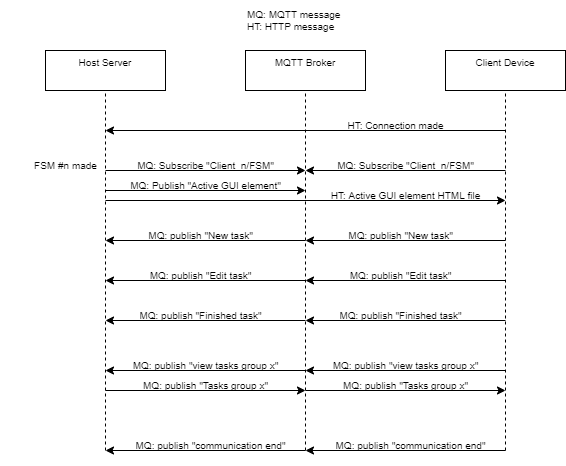

The diagram above was exported from draw.io. Its source (the exported page's mxGraphModel, read from the mxfile embedded in the PNG):
<mxGraphModel dx="1026" dy="719" grid="1" gridSize="10" guides="1" tooltips="1" connect="1" arrows="1" fold="1" page="0" pageScale="1" pageWidth="827" pageHeight="1169" math="0" shadow="0">
  <root>
    <mxCell id="0" />
    <mxCell id="1" parent="0" />
    <mxCell id="PgFEa8nSVWUeqGzZV6Sg-1" value="Host Server" style="rounded=0;whiteSpace=wrap;html=1;verticalAlign=top;fontSize=10;" parent="1" vertex="1">
      <mxGeometry x="280" y="240" width="120" height="40" as="geometry" />
    </mxCell>
    <mxCell id="PgFEa8nSVWUeqGzZV6Sg-2" value="MQTT Broker" style="rounded=0;whiteSpace=wrap;html=1;verticalAlign=top;fontSize=10;" parent="1" vertex="1">
      <mxGeometry x="480" y="240" width="120" height="40" as="geometry" />
    </mxCell>
    <mxCell id="PgFEa8nSVWUeqGzZV6Sg-3" value="Client Device" style="rounded=0;whiteSpace=wrap;html=1;verticalAlign=top;fontSize=10;" parent="1" vertex="1">
      <mxGeometry x="680" y="240" width="120" height="40" as="geometry" />
    </mxCell>
    <mxCell id="PgFEa8nSVWUeqGzZV6Sg-4" value="" style="endArrow=none;dashed=1;html=1;entryX=0.5;entryY=1;entryDx=0;entryDy=0;sourcePerimeterSpacing=0;fontSize=10;" parent="1" target="PgFEa8nSVWUeqGzZV6Sg-1" edge="1">
      <mxGeometry width="50" height="50" relative="1" as="geometry">
        <mxPoint x="340" y="640" as="sourcePoint" />
        <mxPoint x="330" y="370" as="targetPoint" />
      </mxGeometry>
    </mxCell>
    <mxCell id="PgFEa8nSVWUeqGzZV6Sg-5" value="" style="endArrow=none;dashed=1;html=1;entryX=0.5;entryY=1;entryDx=0;entryDy=0;sourcePerimeterSpacing=0;fontSize=10;" parent="1" target="PgFEa8nSVWUeqGzZV6Sg-2" edge="1">
      <mxGeometry width="50" height="50" relative="1" as="geometry">
        <mxPoint x="540" y="640" as="sourcePoint" />
        <mxPoint x="519.5" y="300" as="targetPoint" />
      </mxGeometry>
    </mxCell>
    <mxCell id="PgFEa8nSVWUeqGzZV6Sg-6" value="" style="endArrow=none;dashed=1;html=1;entryX=0.5;entryY=1;entryDx=0;entryDy=0;sourcePerimeterSpacing=0;jumpStyle=none;fontSize=10;" parent="1" target="PgFEa8nSVWUeqGzZV6Sg-3" edge="1">
      <mxGeometry width="50" height="50" relative="1" as="geometry">
        <mxPoint x="740" y="640" as="sourcePoint" />
        <mxPoint x="759.5" y="300" as="targetPoint" />
      </mxGeometry>
    </mxCell>
    <mxCell id="PgFEa8nSVWUeqGzZV6Sg-7" value="MQ: MQTT message&lt;br style=&quot;font-size: 10px;&quot;&gt;HT: HTTP message" style="text;html=1;align=left;verticalAlign=middle;resizable=0;points=[];autosize=1;strokeColor=none;fillColor=none;fontSize=10;" parent="1" vertex="1">
      <mxGeometry x="480" y="190" width="120" height="40" as="geometry" />
    </mxCell>
    <mxCell id="PgFEa8nSVWUeqGzZV6Sg-14" value="" style="group" parent="1" vertex="1" connectable="0">
      <mxGeometry x="340" y="360" width="200" height="30" as="geometry" />
    </mxCell>
    <mxCell id="PgFEa8nSVWUeqGzZV6Sg-15" value="" style="endArrow=classic;html=1;sourcePerimeterSpacing=0;jumpStyle=none;fontSize=10;" parent="PgFEa8nSVWUeqGzZV6Sg-14" edge="1">
      <mxGeometry width="50" height="50" relative="1" as="geometry">
        <mxPoint y="20" as="sourcePoint" />
        <mxPoint x="200" y="20" as="targetPoint" />
      </mxGeometry>
    </mxCell>
    <mxCell id="PgFEa8nSVWUeqGzZV6Sg-16" value="MQ: Publish &quot;Active GUI element&quot;" style="text;html=1;align=center;verticalAlign=middle;resizable=0;points=[];autosize=1;strokeColor=none;fillColor=none;fontSize=10;" parent="PgFEa8nSVWUeqGzZV6Sg-14" vertex="1">
      <mxGeometry x="15" width="170" height="30" as="geometry" />
    </mxCell>
    <mxCell id="PgFEa8nSVWUeqGzZV6Sg-17" value="" style="group" parent="1" vertex="1" connectable="0">
      <mxGeometry x="340" y="370" width="400" height="30" as="geometry" />
    </mxCell>
    <mxCell id="PgFEa8nSVWUeqGzZV6Sg-18" value="" style="endArrow=classic;html=1;sourcePerimeterSpacing=0;jumpStyle=none;fontSize=10;" parent="PgFEa8nSVWUeqGzZV6Sg-17" edge="1">
      <mxGeometry width="50" height="50" relative="1" as="geometry">
        <mxPoint y="20" as="sourcePoint" />
        <mxPoint x="400" y="20" as="targetPoint" />
      </mxGeometry>
    </mxCell>
    <mxCell id="PgFEa8nSVWUeqGzZV6Sg-19" value="HT: Active GUI element HTML file" style="text;html=1;align=center;verticalAlign=middle;resizable=0;points=[];autosize=1;strokeColor=none;fillColor=none;fontSize=10;" parent="PgFEa8nSVWUeqGzZV6Sg-17" vertex="1">
      <mxGeometry x="215" width="170" height="30" as="geometry" />
    </mxCell>
    <mxCell id="PgFEa8nSVWUeqGzZV6Sg-20" value="" style="group" parent="1" vertex="1" connectable="0">
      <mxGeometry x="540" y="340" width="200" height="30" as="geometry" />
    </mxCell>
    <mxCell id="PgFEa8nSVWUeqGzZV6Sg-21" value="MQ: Subscribe &quot;Client_n/FSM&quot;" style="text;html=1;align=center;verticalAlign=middle;resizable=0;points=[];autosize=1;strokeColor=none;fillColor=none;fontSize=10;" parent="PgFEa8nSVWUeqGzZV6Sg-20" vertex="1">
      <mxGeometry x="20" width="160" height="30" as="geometry" />
    </mxCell>
    <mxCell id="PgFEa8nSVWUeqGzZV6Sg-22" value="" style="endArrow=classic;html=1;sourcePerimeterSpacing=0;jumpStyle=none;fontSize=10;" parent="PgFEa8nSVWUeqGzZV6Sg-20" edge="1">
      <mxGeometry width="50" height="50" relative="1" as="geometry">
        <mxPoint x="200" y="20" as="sourcePoint" />
        <mxPoint y="20" as="targetPoint" />
      </mxGeometry>
    </mxCell>
    <mxCell id="PgFEa8nSVWUeqGzZV6Sg-23" value="" style="group" parent="1" vertex="1" connectable="0">
      <mxGeometry x="255" y="340" width="285" height="30" as="geometry" />
    </mxCell>
    <mxCell id="PgFEa8nSVWUeqGzZV6Sg-24" value="FSM #n made" style="text;html=1;align=center;verticalAlign=middle;resizable=0;points=[];autosize=1;strokeColor=none;fillColor=none;fontSize=10;" parent="PgFEa8nSVWUeqGzZV6Sg-23" vertex="1">
      <mxGeometry width="90" height="30" as="geometry" />
    </mxCell>
    <mxCell id="PgFEa8nSVWUeqGzZV6Sg-25" value="" style="group" parent="PgFEa8nSVWUeqGzZV6Sg-23" vertex="1" connectable="0">
      <mxGeometry x="85" width="200" height="30" as="geometry" />
    </mxCell>
    <mxCell id="PgFEa8nSVWUeqGzZV6Sg-26" value="" style="endArrow=classic;html=1;sourcePerimeterSpacing=0;jumpStyle=none;fontSize=10;" parent="PgFEa8nSVWUeqGzZV6Sg-25" edge="1">
      <mxGeometry width="50" height="50" relative="1" as="geometry">
        <mxPoint y="20" as="sourcePoint" />
        <mxPoint x="200" y="20" as="targetPoint" />
      </mxGeometry>
    </mxCell>
    <mxCell id="PgFEa8nSVWUeqGzZV6Sg-27" value="MQ: Subscribe &quot;Client_n/FSM&quot;" style="text;html=1;align=center;verticalAlign=middle;resizable=0;points=[];autosize=1;strokeColor=none;fillColor=none;fontSize=10;" parent="PgFEa8nSVWUeqGzZV6Sg-25" vertex="1">
      <mxGeometry x="20" width="160" height="30" as="geometry" />
    </mxCell>
    <mxCell id="PgFEa8nSVWUeqGzZV6Sg-28" value="" style="group" parent="1" vertex="1" connectable="0">
      <mxGeometry x="340" y="300" width="400" height="30" as="geometry" />
    </mxCell>
    <mxCell id="PgFEa8nSVWUeqGzZV6Sg-29" value="" style="endArrow=classic;html=1;sourcePerimeterSpacing=0;jumpStyle=none;fontSize=10;" parent="PgFEa8nSVWUeqGzZV6Sg-28" edge="1">
      <mxGeometry width="50" height="50" relative="1" as="geometry">
        <mxPoint x="400" y="20" as="sourcePoint" />
        <mxPoint y="20" as="targetPoint" />
      </mxGeometry>
    </mxCell>
    <mxCell id="PgFEa8nSVWUeqGzZV6Sg-30" value="HT: Connection made" style="text;html=1;align=center;verticalAlign=middle;resizable=0;points=[];autosize=1;strokeColor=none;fillColor=none;fontSize=10;" parent="PgFEa8nSVWUeqGzZV6Sg-28" vertex="1">
      <mxGeometry x="230" width="120" height="30" as="geometry" />
    </mxCell>
    <mxCell id="PgFEa8nSVWUeqGzZV6Sg-31" value="" style="group" parent="1" vertex="1" connectable="0">
      <mxGeometry x="540" y="610" width="200" height="30" as="geometry" />
    </mxCell>
    <mxCell id="PgFEa8nSVWUeqGzZV6Sg-32" value="" style="endArrow=classic;html=1;sourcePerimeterSpacing=0;jumpStyle=none;fontSize=10;" parent="PgFEa8nSVWUeqGzZV6Sg-31" edge="1">
      <mxGeometry width="50" height="50" relative="1" as="geometry">
        <mxPoint x="200" y="30" as="sourcePoint" />
        <mxPoint y="30" as="targetPoint" />
      </mxGeometry>
    </mxCell>
    <mxCell id="PgFEa8nSVWUeqGzZV6Sg-33" value="MQ: publish &quot;communication end&quot;" style="text;html=1;align=center;verticalAlign=middle;resizable=0;points=[];autosize=1;strokeColor=none;fillColor=none;fontSize=10;" parent="PgFEa8nSVWUeqGzZV6Sg-31" vertex="1">
      <mxGeometry x="20" y="10" width="170" height="30" as="geometry" />
    </mxCell>
    <mxCell id="PgFEa8nSVWUeqGzZV6Sg-34" value="" style="group" parent="1" vertex="1" connectable="0">
      <mxGeometry x="235" y="610" width="305" height="45" as="geometry" />
    </mxCell>
    <mxCell id="PgFEa8nSVWUeqGzZV6Sg-35" value="" style="endArrow=classic;html=1;sourcePerimeterSpacing=0;jumpStyle=none;fontSize=10;" parent="PgFEa8nSVWUeqGzZV6Sg-34" edge="1">
      <mxGeometry width="50" height="50" relative="1" as="geometry">
        <mxPoint x="305" y="30" as="sourcePoint" />
        <mxPoint x="105" y="30" as="targetPoint" />
      </mxGeometry>
    </mxCell>
    <mxCell id="PgFEa8nSVWUeqGzZV6Sg-36" value="MQ: publish &quot;communication end&quot;" style="text;html=1;align=center;verticalAlign=middle;resizable=0;points=[];autosize=1;strokeColor=none;fillColor=none;fontSize=10;" parent="PgFEa8nSVWUeqGzZV6Sg-34" vertex="1">
      <mxGeometry x="125" y="10" width="170" height="30" as="geometry" />
    </mxCell>
    <mxCell id="PgFEa8nSVWUeqGzZV6Sg-49" value="" style="group" parent="1" vertex="1" connectable="0">
      <mxGeometry x="540" y="410" width="200" height="30" as="geometry" />
    </mxCell>
    <mxCell id="PgFEa8nSVWUeqGzZV6Sg-47" value="" style="endArrow=classic;html=1;fontSize=10;sourcePerimeterSpacing=0;jumpStyle=none;" parent="PgFEa8nSVWUeqGzZV6Sg-49" edge="1">
      <mxGeometry width="50" height="50" relative="1" as="geometry">
        <mxPoint x="200" y="20" as="sourcePoint" />
        <mxPoint y="20" as="targetPoint" />
      </mxGeometry>
    </mxCell>
    <mxCell id="PgFEa8nSVWUeqGzZV6Sg-48" value="MQ: publish &quot;New task&quot;" style="text;html=1;align=center;verticalAlign=middle;resizable=0;points=[];autosize=1;strokeColor=none;fillColor=none;fontSize=10;" parent="PgFEa8nSVWUeqGzZV6Sg-49" vertex="1">
      <mxGeometry x="30" width="130" height="30" as="geometry" />
    </mxCell>
    <mxCell id="PgFEa8nSVWUeqGzZV6Sg-53" value="" style="group" parent="1" vertex="1" connectable="0">
      <mxGeometry x="340" y="410" width="200" height="30" as="geometry" />
    </mxCell>
    <mxCell id="PgFEa8nSVWUeqGzZV6Sg-54" value="" style="endArrow=classic;html=1;fontSize=10;sourcePerimeterSpacing=0;jumpStyle=none;" parent="PgFEa8nSVWUeqGzZV6Sg-53" edge="1">
      <mxGeometry width="50" height="50" relative="1" as="geometry">
        <mxPoint x="200" y="20" as="sourcePoint" />
        <mxPoint y="20" as="targetPoint" />
      </mxGeometry>
    </mxCell>
    <mxCell id="PgFEa8nSVWUeqGzZV6Sg-55" value="MQ: publish &quot;New task&quot;" style="text;html=1;align=center;verticalAlign=middle;resizable=0;points=[];autosize=1;strokeColor=none;fillColor=none;fontSize=10;" parent="PgFEa8nSVWUeqGzZV6Sg-53" vertex="1">
      <mxGeometry x="30" width="130" height="30" as="geometry" />
    </mxCell>
    <mxCell id="PgFEa8nSVWUeqGzZV6Sg-56" value="" style="group" parent="1" vertex="1" connectable="0">
      <mxGeometry x="540" y="450" width="200" height="30" as="geometry" />
    </mxCell>
    <mxCell id="PgFEa8nSVWUeqGzZV6Sg-57" value="" style="endArrow=classic;html=1;fontSize=10;sourcePerimeterSpacing=0;jumpStyle=none;" parent="PgFEa8nSVWUeqGzZV6Sg-56" edge="1">
      <mxGeometry width="50" height="50" relative="1" as="geometry">
        <mxPoint x="200" y="20" as="sourcePoint" />
        <mxPoint y="20" as="targetPoint" />
      </mxGeometry>
    </mxCell>
    <mxCell id="PgFEa8nSVWUeqGzZV6Sg-58" value="MQ: publish &quot;Edit task&quot;" style="text;html=1;align=center;verticalAlign=middle;resizable=0;points=[];autosize=1;strokeColor=none;fillColor=none;fontSize=10;" parent="PgFEa8nSVWUeqGzZV6Sg-56" vertex="1">
      <mxGeometry x="30" width="130" height="30" as="geometry" />
    </mxCell>
    <mxCell id="PgFEa8nSVWUeqGzZV6Sg-59" value="" style="group" parent="1" vertex="1" connectable="0">
      <mxGeometry x="340" y="450" width="200" height="30" as="geometry" />
    </mxCell>
    <mxCell id="PgFEa8nSVWUeqGzZV6Sg-60" value="" style="endArrow=classic;html=1;fontSize=10;sourcePerimeterSpacing=0;jumpStyle=none;" parent="PgFEa8nSVWUeqGzZV6Sg-59" edge="1">
      <mxGeometry width="50" height="50" relative="1" as="geometry">
        <mxPoint x="200" y="20" as="sourcePoint" />
        <mxPoint y="20" as="targetPoint" />
      </mxGeometry>
    </mxCell>
    <mxCell id="PgFEa8nSVWUeqGzZV6Sg-61" value="MQ: publish &quot;Edit task&quot;" style="text;html=1;align=center;verticalAlign=middle;resizable=0;points=[];autosize=1;strokeColor=none;fillColor=none;fontSize=10;" parent="PgFEa8nSVWUeqGzZV6Sg-59" vertex="1">
      <mxGeometry x="30" width="130" height="30" as="geometry" />
    </mxCell>
    <mxCell id="PgFEa8nSVWUeqGzZV6Sg-62" value="" style="group" parent="1" vertex="1" connectable="0">
      <mxGeometry x="540" y="490" width="200" height="30" as="geometry" />
    </mxCell>
    <mxCell id="PgFEa8nSVWUeqGzZV6Sg-63" value="" style="endArrow=classic;html=1;fontSize=10;sourcePerimeterSpacing=0;jumpStyle=none;" parent="PgFEa8nSVWUeqGzZV6Sg-62" edge="1">
      <mxGeometry width="50" height="50" relative="1" as="geometry">
        <mxPoint x="200" y="20" as="sourcePoint" />
        <mxPoint y="20" as="targetPoint" />
      </mxGeometry>
    </mxCell>
    <mxCell id="PgFEa8nSVWUeqGzZV6Sg-64" value="MQ: publish &quot;Finished task&quot;" style="text;html=1;align=center;verticalAlign=middle;resizable=0;points=[];autosize=1;strokeColor=none;fillColor=none;fontSize=10;" parent="PgFEa8nSVWUeqGzZV6Sg-62" vertex="1">
      <mxGeometry x="20" width="150" height="30" as="geometry" />
    </mxCell>
    <mxCell id="PgFEa8nSVWUeqGzZV6Sg-65" value="" style="group" parent="1" vertex="1" connectable="0">
      <mxGeometry x="340" y="490" width="200" height="30" as="geometry" />
    </mxCell>
    <mxCell id="PgFEa8nSVWUeqGzZV6Sg-66" value="" style="endArrow=classic;html=1;fontSize=10;sourcePerimeterSpacing=0;jumpStyle=none;" parent="PgFEa8nSVWUeqGzZV6Sg-65" edge="1">
      <mxGeometry width="50" height="50" relative="1" as="geometry">
        <mxPoint x="200" y="20" as="sourcePoint" />
        <mxPoint y="20" as="targetPoint" />
      </mxGeometry>
    </mxCell>
    <mxCell id="PgFEa8nSVWUeqGzZV6Sg-67" value="MQ: publish &quot;Finished task&quot;" style="text;html=1;align=center;verticalAlign=middle;resizable=0;points=[];autosize=1;strokeColor=none;fillColor=none;fontSize=10;" parent="PgFEa8nSVWUeqGzZV6Sg-65" vertex="1">
      <mxGeometry x="20" width="150" height="30" as="geometry" />
    </mxCell>
    <mxCell id="PgFEa8nSVWUeqGzZV6Sg-70" value="" style="group" parent="1" vertex="1" connectable="0">
      <mxGeometry x="540" y="540" width="200" height="30" as="geometry" />
    </mxCell>
    <mxCell id="PgFEa8nSVWUeqGzZV6Sg-68" value="MQ: publish &quot;view tasks group x&quot;" style="text;html=1;align=center;verticalAlign=middle;resizable=0;points=[];autosize=1;strokeColor=none;fillColor=none;fontSize=10;" parent="PgFEa8nSVWUeqGzZV6Sg-70" vertex="1">
      <mxGeometry x="15" width="170" height="30" as="geometry" />
    </mxCell>
    <mxCell id="PgFEa8nSVWUeqGzZV6Sg-69" value="" style="endArrow=classic;html=1;fontSize=10;sourcePerimeterSpacing=0;jumpStyle=none;" parent="PgFEa8nSVWUeqGzZV6Sg-70" edge="1">
      <mxGeometry width="50" height="50" relative="1" as="geometry">
        <mxPoint x="200" y="20" as="sourcePoint" />
        <mxPoint y="20" as="targetPoint" />
      </mxGeometry>
    </mxCell>
    <mxCell id="PgFEa8nSVWUeqGzZV6Sg-71" value="" style="group" parent="1" vertex="1" connectable="0">
      <mxGeometry x="340" y="540" width="200" height="30" as="geometry" />
    </mxCell>
    <mxCell id="PgFEa8nSVWUeqGzZV6Sg-72" value="MQ: publish &quot;view tasks group x&quot;" style="text;html=1;align=center;verticalAlign=middle;resizable=0;points=[];autosize=1;strokeColor=none;fillColor=none;fontSize=10;" parent="PgFEa8nSVWUeqGzZV6Sg-71" vertex="1">
      <mxGeometry x="15" width="170" height="30" as="geometry" />
    </mxCell>
    <mxCell id="PgFEa8nSVWUeqGzZV6Sg-73" value="" style="endArrow=classic;html=1;fontSize=10;sourcePerimeterSpacing=0;jumpStyle=none;" parent="PgFEa8nSVWUeqGzZV6Sg-71" edge="1">
      <mxGeometry width="50" height="50" relative="1" as="geometry">
        <mxPoint x="200" y="20" as="sourcePoint" />
        <mxPoint y="20" as="targetPoint" />
      </mxGeometry>
    </mxCell>
    <mxCell id="PgFEa8nSVWUeqGzZV6Sg-81" value="" style="group" parent="1" vertex="1" connectable="0">
      <mxGeometry x="340" y="560" width="200" height="30" as="geometry" />
    </mxCell>
    <mxCell id="PgFEa8nSVWUeqGzZV6Sg-79" value="" style="endArrow=classic;html=1;fontSize=10;sourcePerimeterSpacing=0;jumpStyle=none;" parent="PgFEa8nSVWUeqGzZV6Sg-81" edge="1">
      <mxGeometry width="50" height="50" relative="1" as="geometry">
        <mxPoint y="20" as="sourcePoint" />
        <mxPoint x="200" y="20" as="targetPoint" />
      </mxGeometry>
    </mxCell>
    <mxCell id="PgFEa8nSVWUeqGzZV6Sg-80" value="MQ: publish &quot;Tasks group x&quot;" style="text;html=1;align=center;verticalAlign=middle;resizable=0;points=[];autosize=1;strokeColor=none;fillColor=none;fontSize=10;" parent="PgFEa8nSVWUeqGzZV6Sg-81" vertex="1">
      <mxGeometry x="25" width="150" height="30" as="geometry" />
    </mxCell>
    <mxCell id="PgFEa8nSVWUeqGzZV6Sg-82" value="" style="group" parent="1" vertex="1" connectable="0">
      <mxGeometry x="540" y="560" width="200" height="30" as="geometry" />
    </mxCell>
    <mxCell id="PgFEa8nSVWUeqGzZV6Sg-83" value="" style="endArrow=classic;html=1;fontSize=10;sourcePerimeterSpacing=0;jumpStyle=none;" parent="PgFEa8nSVWUeqGzZV6Sg-82" edge="1">
      <mxGeometry width="50" height="50" relative="1" as="geometry">
        <mxPoint y="20" as="sourcePoint" />
        <mxPoint x="200" y="20" as="targetPoint" />
      </mxGeometry>
    </mxCell>
    <mxCell id="PgFEa8nSVWUeqGzZV6Sg-84" value="MQ: publish &quot;Tasks group x&quot;" style="text;html=1;align=center;verticalAlign=middle;resizable=0;points=[];autosize=1;strokeColor=none;fillColor=none;fontSize=10;" parent="PgFEa8nSVWUeqGzZV6Sg-82" vertex="1">
      <mxGeometry x="25" width="150" height="30" as="geometry" />
    </mxCell>
  </root>
</mxGraphModel>